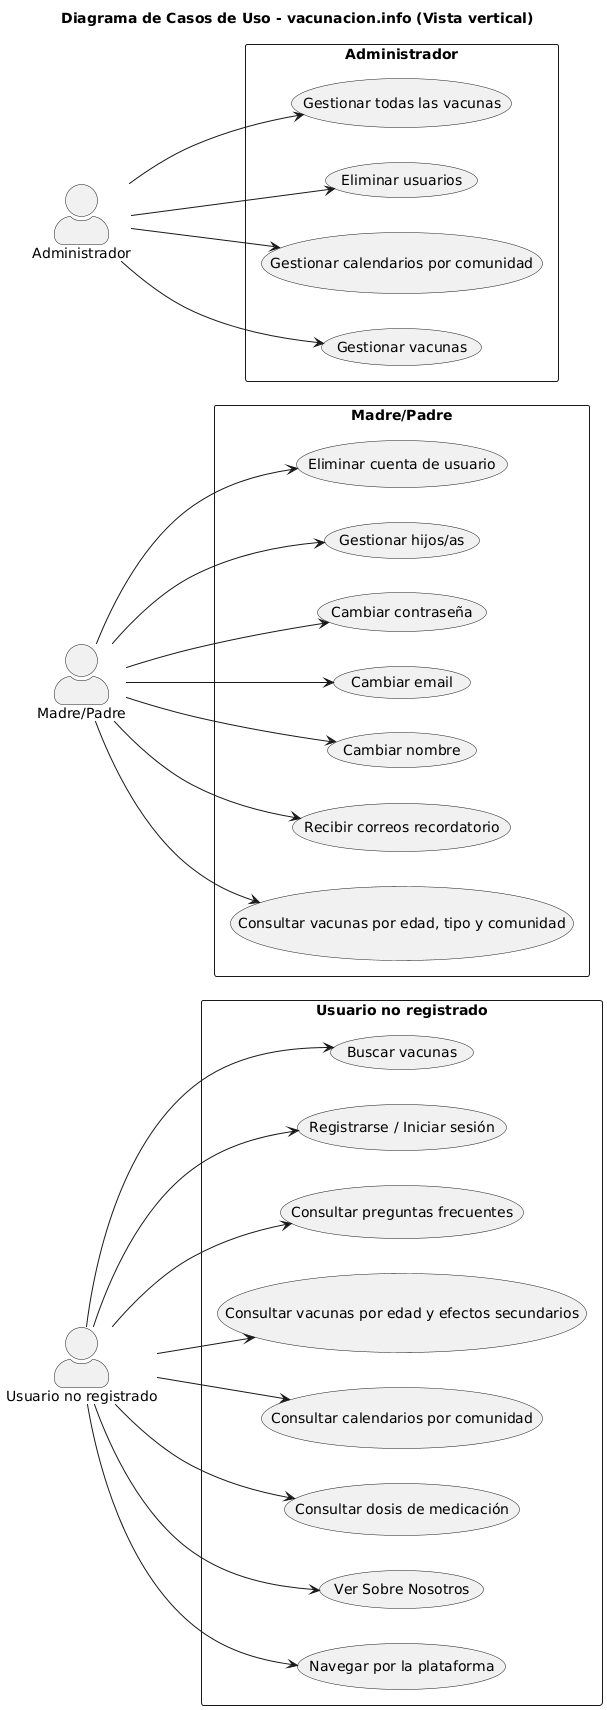

The diagram above was rendered by PlantUML. Its source (embedded in the PNG):
@startuml
title Diagrama de Casos de Uso - vacunacion.info (Vista vertical)

left to right direction
skinparam actorStyle awesome

actor "Usuario no registrado" as Visitante
actor "Madre/Padre" as Usuario
actor "Administrador" as Admin

rectangle "Usuario no registrado" {
  usecase "Navegar por la plataforma" as UC1
  usecase "Ver Sobre Nosotros" as UC2
  usecase "Consultar dosis de medicación" as UC3
  usecase "Consultar calendarios por comunidad" as UC4
  usecase "Consultar vacunas por edad y efectos secundarios" as UC5
  usecase "Consultar preguntas frecuentes" as UC6
  usecase "Registrarse / Iniciar sesión" as UC7
  usecase "Buscar vacunas" as UC8
}

rectangle "Madre/Padre" {
  usecase "Consultar vacunas por edad, tipo y comunidad" as UC9
  usecase "Recibir correos recordatorio" as UC10
  usecase "Cambiar nombre" as UC11
  usecase "Cambiar email" as UC12
  usecase "Cambiar contraseña" as UC13
  usecase "Gestionar hijos/as" as UC14
  usecase "Eliminar cuenta de usuario" as UC15
}

rectangle "Administrador" {
  usecase "Gestionar vacunas" as UC16
  usecase "Gestionar calendarios por comunidad" as UC17
  usecase "Eliminar usuarios" as UC18
  usecase "Gestionar todas las vacunas" as UC19
}

Visitante --> UC1
Visitante --> UC2
Visitante --> UC3
Visitante --> UC4
Visitante --> UC5
Visitante --> UC6
Visitante --> UC7
Visitante --> UC8

Usuario --> UC9
Usuario --> UC10
Usuario --> UC11
Usuario --> UC12
Usuario --> UC13
Usuario --> UC14
Usuario --> UC15

Admin --> UC16
Admin --> UC17
Admin --> UC18
Admin --> UC19
@enduml